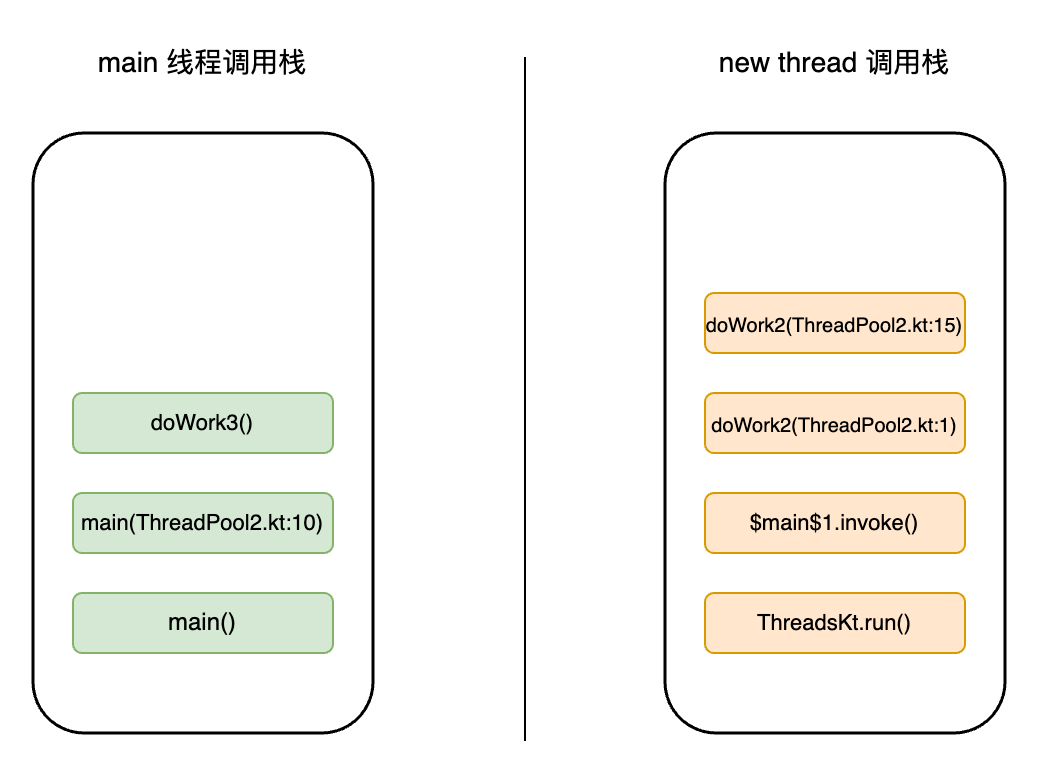

The diagram above was exported from draw.io. Its source (the exported page's mxGraphModel, read from the mxfile embedded in the PNG):
<mxGraphModel dx="1026" dy="659" grid="1" gridSize="10" guides="1" tooltips="1" connect="1" arrows="1" fold="1" page="1" pageScale="1" pageWidth="850" pageHeight="1100" math="0" shadow="0">
  <root>
    <mxCell id="0" />
    <mxCell id="1" parent="0" />
    <mxCell id="Lq0AoeMfKdwk8STI4GJj-1" value="" style="rounded=1;whiteSpace=wrap;html=1;strokeWidth=1.5;" parent="1" vertex="1">
      <mxGeometry x="170" y="270" width="170" height="300" as="geometry" />
    </mxCell>
    <mxCell id="Lq0AoeMfKdwk8STI4GJj-2" value="main 线程调用栈" style="text;html=1;strokeColor=none;fillColor=none;align=center;verticalAlign=middle;whiteSpace=wrap;rounded=0;fontSize=14;" parent="1" vertex="1">
      <mxGeometry x="196.25" y="220" width="117.5" height="30" as="geometry" />
    </mxCell>
    <mxCell id="Lq0AoeMfKdwk8STI4GJj-4" value="main()" style="rounded=1;whiteSpace=wrap;html=1;fillColor=#d5e8d4;strokeColor=#82b366;" parent="1" vertex="1">
      <mxGeometry x="190" y="500" width="130" height="30" as="geometry" />
    </mxCell>
    <mxCell id="Lq0AoeMfKdwk8STI4GJj-5" value="main(ThreadPool2.kt:10)" style="rounded=1;whiteSpace=wrap;html=1;fillColor=#d5e8d4;strokeColor=#82b366;fontSize=11;" parent="1" vertex="1">
      <mxGeometry x="190" y="450" width="130" height="30" as="geometry" />
    </mxCell>
    <mxCell id="Lq0AoeMfKdwk8STI4GJj-6" value="doWork3()" style="rounded=1;whiteSpace=wrap;html=1;fillColor=#d5e8d4;strokeColor=#82b366;fontSize=11;" parent="1" vertex="1">
      <mxGeometry x="190" y="400" width="130" height="30" as="geometry" />
    </mxCell>
    <mxCell id="Lq0AoeMfKdwk8STI4GJj-12" value="" style="rounded=1;whiteSpace=wrap;html=1;strokeWidth=1.5;" parent="1" vertex="1">
      <mxGeometry x="486" y="270" width="170" height="300" as="geometry" />
    </mxCell>
    <mxCell id="Lq0AoeMfKdwk8STI4GJj-13" value="new thread 调用栈" style="text;html=1;strokeColor=none;fillColor=none;align=center;verticalAlign=middle;whiteSpace=wrap;rounded=0;fontSize=14;" parent="1" vertex="1">
      <mxGeometry x="512.25" y="220" width="117.5" height="30" as="geometry" />
    </mxCell>
    <mxCell id="Lq0AoeMfKdwk8STI4GJj-14" value="doWork2(ThreadPool2.kt:1)" style="rounded=1;whiteSpace=wrap;html=1;fillColor=#ffe6cc;strokeColor=#d79b00;fontSize=10;" parent="1" vertex="1">
      <mxGeometry x="506" y="400" width="130" height="30" as="geometry" />
    </mxCell>
    <mxCell id="Lq0AoeMfKdwk8STI4GJj-15" value="$main$1.invoke()" style="rounded=1;whiteSpace=wrap;html=1;fillColor=#ffe6cc;strokeColor=#d79b00;fontSize=11;" parent="1" vertex="1">
      <mxGeometry x="506" y="450" width="130" height="30" as="geometry" />
    </mxCell>
    <mxCell id="Lq0AoeMfKdwk8STI4GJj-16" value="ThreadsKt.run()" style="rounded=1;whiteSpace=wrap;html=1;fillColor=#ffe6cc;strokeColor=#d79b00;fontSize=11;" parent="1" vertex="1">
      <mxGeometry x="506" y="500" width="130" height="30" as="geometry" />
    </mxCell>
    <mxCell id="Lq0AoeMfKdwk8STI4GJj-17" value="doWork2(ThreadPool2.kt:15)" style="rounded=1;whiteSpace=wrap;html=1;fillColor=#ffe6cc;strokeColor=#d79b00;fontSize=10;" parent="1" vertex="1">
      <mxGeometry x="506" y="350" width="130" height="30" as="geometry" />
    </mxCell>
    <mxCell id="XzmlXStY4ohiu4YZA2B4-2" value="" style="endArrow=none;html=1;rounded=0;" edge="1" parent="1">
      <mxGeometry width="50" height="50" relative="1" as="geometry">
        <mxPoint x="416" y="574" as="sourcePoint" />
        <mxPoint x="416" y="232" as="targetPoint" />
      </mxGeometry>
    </mxCell>
  </root>
</mxGraphModel>